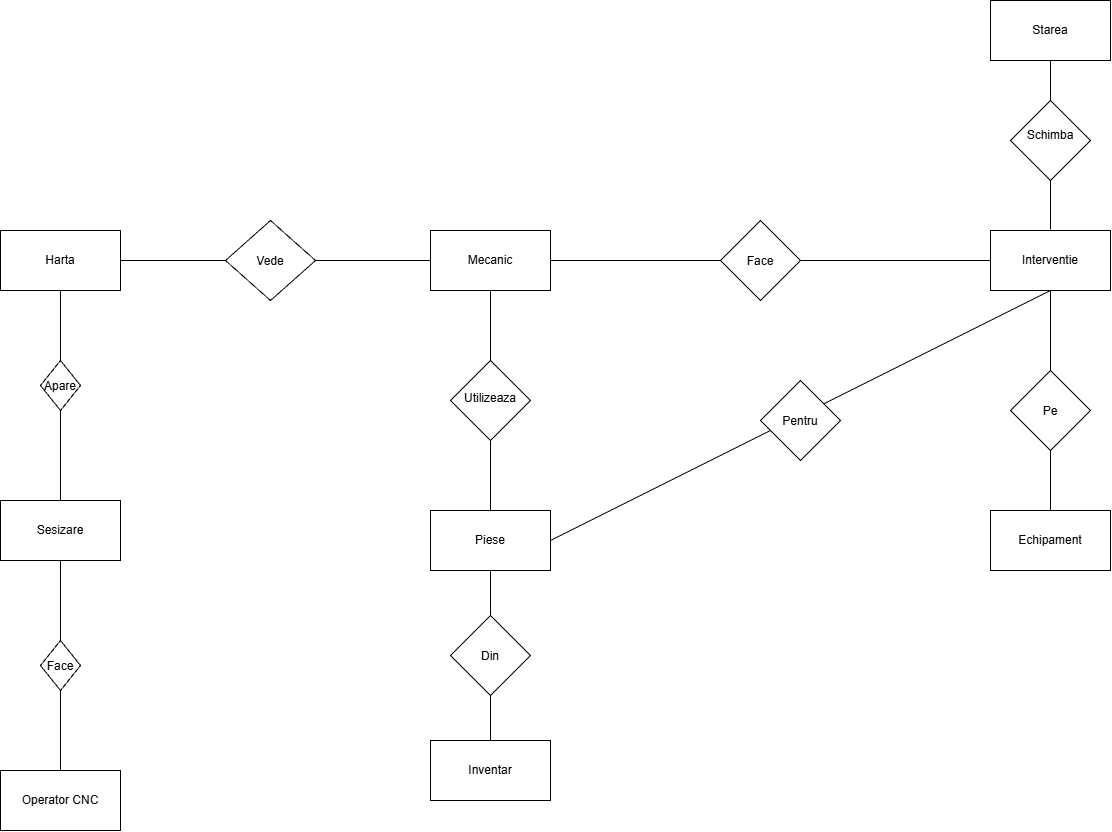

The diagram above was exported from draw.io. Its source (the exported page's mxGraphModel, read from the mxfile embedded in the PNG):
<mxGraphModel dx="2049" dy="2238" grid="1" gridSize="10" guides="1" tooltips="1" connect="1" arrows="1" fold="1" page="1" pageScale="1" pageWidth="850" pageHeight="1100" math="0" shadow="0">
  <root>
    <mxCell id="0" />
    <mxCell id="1" parent="0" />
    <mxCell id="YknMJcG2m4aY4gEkbxBP-183" parent="1" style="rounded=0;whiteSpace=wrap;html=1;" value="Sesizare" vertex="1">
      <mxGeometry height="60" width="120" x="110" y="160" as="geometry" />
    </mxCell>
    <mxCell id="YknMJcG2m4aY4gEkbxBP-184" parent="1" style="rounded=0;whiteSpace=wrap;html=1;" value="Mecanic" vertex="1">
      <mxGeometry height="60" width="120" x="540" y="-110" as="geometry" />
    </mxCell>
    <mxCell id="YknMJcG2m4aY4gEkbxBP-185" parent="1" style="rounded=0;whiteSpace=wrap;html=1;" value="Operator CNC" vertex="1">
      <mxGeometry height="60" width="120" x="110" y="430" as="geometry" />
    </mxCell>
    <mxCell id="YknMJcG2m4aY4gEkbxBP-186" parent="1" style="rounded=0;whiteSpace=wrap;html=1;" value="Interventie" vertex="1">
      <mxGeometry height="60" width="120" x="1100" y="-110" as="geometry" />
    </mxCell>
    <mxCell id="YknMJcG2m4aY4gEkbxBP-188" edge="1" parent="1" source="YknMJcG2m4aY4gEkbxBP-189" style="endArrow=none;html=1;rounded=0;defaultLabelBackgroundColor=page;entryX=0.5;entryY=1;entryDx=0;entryDy=0;exitX=0.5;exitY=0;exitDx=0;exitDy=0;" target="YknMJcG2m4aY4gEkbxBP-183" value="">
      <mxGeometry height="50" relative="1" width="50" as="geometry">
        <mxPoint x="170" y="290" as="sourcePoint" />
        <mxPoint x="220" y="240" as="targetPoint" />
      </mxGeometry>
    </mxCell>
    <mxCell id="YknMJcG2m4aY4gEkbxBP-190" edge="1" parent="1" source="YknMJcG2m4aY4gEkbxBP-185" style="endArrow=none;html=1;rounded=0;defaultLabelBackgroundColor=page;exitX=0.5;exitY=0;exitDx=0;exitDy=0;" target="YknMJcG2m4aY4gEkbxBP-189" value="">
      <mxGeometry height="50" relative="1" width="50" as="geometry">
        <mxPoint x="170" y="430" as="sourcePoint" />
        <mxPoint x="170" y="220" as="targetPoint" />
      </mxGeometry>
    </mxCell>
    <mxCell id="YknMJcG2m4aY4gEkbxBP-189" parent="1" style="rhombus;whiteSpace=wrap;html=1;shapeInside=1;" value="Face" vertex="1">
      <mxGeometry height="50" width="40" x="150" y="300" as="geometry" />
    </mxCell>
    <mxCell id="YknMJcG2m4aY4gEkbxBP-191" parent="1" style="rounded=0;whiteSpace=wrap;html=1;" value="Harta" vertex="1">
      <mxGeometry height="60" width="120" x="110" y="-110" as="geometry" />
    </mxCell>
    <mxCell id="YknMJcG2m4aY4gEkbxBP-193" parent="1" style="rhombus;whiteSpace=wrap;html=1;shapeInside=1;" value="Apare" vertex="1">
      <mxGeometry height="50" width="40" x="150" y="20" as="geometry" />
    </mxCell>
    <mxCell id="YknMJcG2m4aY4gEkbxBP-197" edge="1" parent="1" source="YknMJcG2m4aY4gEkbxBP-191" style="endArrow=none;html=1;rounded=0;defaultLabelBackgroundColor=page;" value="">
      <mxGeometry height="50" relative="1" width="50" as="geometry">
        <mxPoint x="170" as="sourcePoint" />
        <mxPoint x="170" y="20.710678118654755" as="targetPoint" />
      </mxGeometry>
    </mxCell>
    <mxCell id="YknMJcG2m4aY4gEkbxBP-198" edge="1" parent="1" source="YknMJcG2m4aY4gEkbxBP-193" style="endArrow=none;html=1;rounded=0;defaultLabelBackgroundColor=page;entryX=0.5;entryY=0;entryDx=0;entryDy=0;" target="YknMJcG2m4aY4gEkbxBP-183" value="">
      <mxGeometry height="50" relative="1" width="50" as="geometry">
        <mxPoint x="170" y="120" as="sourcePoint" />
        <mxPoint x="170" y="140.71067811865476" as="targetPoint" />
      </mxGeometry>
    </mxCell>
    <mxCell id="YknMJcG2m4aY4gEkbxBP-199" edge="1" parent="1" source="YknMJcG2m4aY4gEkbxBP-201" style="endArrow=none;html=1;rounded=0;defaultLabelBackgroundColor=page;entryX=0;entryY=0.5;entryDx=0;entryDy=0;" target="YknMJcG2m4aY4gEkbxBP-184" value="">
      <mxGeometry height="50" relative="1" width="50" as="geometry">
        <mxPoint x="230" y="-30" as="sourcePoint" />
        <mxPoint x="300.71067811865476" y="-80" as="targetPoint" />
      </mxGeometry>
    </mxCell>
    <mxCell id="YknMJcG2m4aY4gEkbxBP-200" edge="1" parent="1" source="YknMJcG2m4aY4gEkbxBP-191" style="endArrow=none;html=1;rounded=0;defaultLabelBackgroundColor=page;entryX=0;entryY=0.5;entryDx=0;entryDy=0;" target="YknMJcG2m4aY4gEkbxBP-201" value="">
      <mxGeometry height="50" relative="1" width="50" as="geometry">
        <mxPoint x="230" y="-80" as="sourcePoint" />
        <mxPoint x="400" y="-80" as="targetPoint" />
      </mxGeometry>
    </mxCell>
    <mxCell id="YknMJcG2m4aY4gEkbxBP-201" parent="1" style="rhombus;whiteSpace=wrap;html=1;shapeInside=1;" value="Vede" vertex="1">
      <mxGeometry height="80" width="90" x="335" y="-120" as="geometry" />
    </mxCell>
    <mxCell id="YknMJcG2m4aY4gEkbxBP-202" edge="1" parent="1" source="YknMJcG2m4aY4gEkbxBP-204" style="endArrow=none;html=1;rounded=0;defaultLabelBackgroundColor=page;entryX=0;entryY=0.5;entryDx=0;entryDy=0;" target="YknMJcG2m4aY4gEkbxBP-186" value="">
      <mxGeometry height="50" relative="1" width="50" as="geometry">
        <mxPoint x="520" y="-30" as="sourcePoint" />
        <mxPoint x="590.7106781186548" y="-80" as="targetPoint" />
      </mxGeometry>
    </mxCell>
    <mxCell id="YknMJcG2m4aY4gEkbxBP-203" edge="1" parent="1" source="YknMJcG2m4aY4gEkbxBP-184" style="endArrow=none;html=1;rounded=0;defaultLabelBackgroundColor=page;entryX=0;entryY=0.5;entryDx=0;entryDy=0;" target="YknMJcG2m4aY4gEkbxBP-204" value="">
      <mxGeometry height="50" relative="1" width="50" as="geometry">
        <mxPoint x="520" y="-80" as="sourcePoint" />
        <mxPoint x="650" y="-80" as="targetPoint" />
      </mxGeometry>
    </mxCell>
    <mxCell id="YknMJcG2m4aY4gEkbxBP-204" parent="1" style="rhombus;whiteSpace=wrap;html=1;shapeInside=1;" value="Face" vertex="1">
      <mxGeometry height="80" width="80" x="830" y="-120" as="geometry" />
    </mxCell>
    <mxCell id="YknMJcG2m4aY4gEkbxBP-205" parent="1" style="rounded=0;whiteSpace=wrap;html=1;" value="Piese" vertex="1">
      <mxGeometry height="60" width="120" x="540" y="170" as="geometry" />
    </mxCell>
    <mxCell id="YknMJcG2m4aY4gEkbxBP-206" edge="1" parent="1" source="YknMJcG2m4aY4gEkbxBP-184" style="endArrow=none;html=1;rounded=0;defaultLabelBackgroundColor=page;" value="">
      <mxGeometry height="50" relative="1" width="50" as="geometry">
        <mxPoint x="600" as="sourcePoint" />
        <mxPoint x="600" y="20.710678118654755" as="targetPoint" />
      </mxGeometry>
    </mxCell>
    <mxCell id="YknMJcG2m4aY4gEkbxBP-207" parent="1" style="rhombus;whiteSpace=wrap;html=1;shapeInside=1;" value="Utilizeaza" vertex="1">
      <mxGeometry height="80" width="80" x="560" y="20" as="geometry" />
    </mxCell>
    <mxCell id="YknMJcG2m4aY4gEkbxBP-209" edge="1" parent="1" source="YknMJcG2m4aY4gEkbxBP-207" style="endArrow=none;html=1;rounded=0;defaultLabelBackgroundColor=page;" value="">
      <mxGeometry height="50" relative="1" width="50" as="geometry">
        <mxPoint x="600" y="150" as="sourcePoint" />
        <mxPoint x="600" y="170.71067811865476" as="targetPoint" />
      </mxGeometry>
    </mxCell>
    <mxCell id="YknMJcG2m4aY4gEkbxBP-210" edge="1" parent="1" style="endArrow=none;html=1;rounded=0;defaultLabelBackgroundColor=page;" value="">
      <mxGeometry height="50" relative="1" width="50" as="geometry">
        <mxPoint x="600" y="400" as="sourcePoint" />
        <mxPoint x="600" y="230" as="targetPoint" />
      </mxGeometry>
    </mxCell>
    <mxCell id="YknMJcG2m4aY4gEkbxBP-211" parent="1" style="rounded=0;whiteSpace=wrap;html=1;" value="Inventar" vertex="1">
      <mxGeometry height="60" width="120" x="540" y="400" as="geometry" />
    </mxCell>
    <mxCell id="YknMJcG2m4aY4gEkbxBP-212" parent="1" style="rhombus;whiteSpace=wrap;html=1;shapeInside=1;" value="Din&lt;div&gt;&lt;br&gt;&lt;/div&gt;" vertex="1">
      <mxGeometry height="80" width="80" x="560" y="275" as="geometry" />
    </mxCell>
    <mxCell id="YknMJcG2m4aY4gEkbxBP-213" edge="1" parent="1" source="YknMJcG2m4aY4gEkbxBP-205" style="endArrow=none;html=1;rounded=0;defaultLabelBackgroundColor=page;entryX=0.5;entryY=1;entryDx=0;entryDy=0;exitX=1;exitY=0.5;exitDx=0;exitDy=0;" target="YknMJcG2m4aY4gEkbxBP-186" value="">
      <mxGeometry height="50" relative="1" width="50" as="geometry">
        <mxPoint x="660" y="250" as="sourcePoint" />
        <mxPoint x="730.7106781186548" y="200" as="targetPoint" />
      </mxGeometry>
    </mxCell>
    <mxCell id="YknMJcG2m4aY4gEkbxBP-214" parent="1" style="rhombus;whiteSpace=wrap;html=1;shapeInside=1;" value="Pentru" vertex="1">
      <mxGeometry height="80" width="80" x="870" y="40" as="geometry" />
    </mxCell>
    <mxCell id="YknMJcG2m4aY4gEkbxBP-216" parent="1" style="rounded=0;whiteSpace=wrap;html=1;" value="Echipament" vertex="1">
      <mxGeometry height="60" width="120" x="1100" y="170" as="geometry" />
    </mxCell>
    <mxCell id="YknMJcG2m4aY4gEkbxBP-217" edge="1" parent="1" source="YknMJcG2m4aY4gEkbxBP-186" style="endArrow=none;html=1;rounded=0;defaultLabelBackgroundColor=page;entryX=0.5;entryY=0;entryDx=0;entryDy=0;" target="YknMJcG2m4aY4gEkbxBP-216" value="">
      <mxGeometry height="50" relative="1" width="50" as="geometry">
        <mxPoint x="1160" as="sourcePoint" />
        <mxPoint x="1160" y="20.710678118654755" as="targetPoint" />
      </mxGeometry>
    </mxCell>
    <mxCell id="YknMJcG2m4aY4gEkbxBP-218" parent="1" style="rhombus;whiteSpace=wrap;html=1;shapeInside=1;" value="Pe" vertex="1">
      <mxGeometry height="80" width="80" x="1120" y="30" as="geometry" />
    </mxCell>
    <mxCell id="YknMJcG2m4aY4gEkbxBP-220" edge="1" parent="1" source="YknMJcG2m4aY4gEkbxBP-223" style="endArrow=none;html=1;rounded=0;defaultLabelBackgroundColor=page;" value="">
      <mxGeometry height="50" relative="1" width="50" as="geometry">
        <mxPoint x="1160" y="-111" as="sourcePoint" />
        <mxPoint x="1160" y="-280" as="targetPoint" />
      </mxGeometry>
    </mxCell>
    <mxCell id="YknMJcG2m4aY4gEkbxBP-221" parent="1" style="rounded=0;whiteSpace=wrap;html=1;" value="Starea" vertex="1">
      <mxGeometry height="60" width="120" x="1100" y="-340" as="geometry" />
    </mxCell>
    <mxCell id="YknMJcG2m4aY4gEkbxBP-224" edge="1" parent="1" style="endArrow=none;html=1;rounded=0;defaultLabelBackgroundColor=page;" target="YknMJcG2m4aY4gEkbxBP-223" value="">
      <mxGeometry height="50" relative="1" width="50" as="geometry">
        <mxPoint x="1160" y="-111" as="sourcePoint" />
        <mxPoint x="1160" y="-280" as="targetPoint" />
      </mxGeometry>
    </mxCell>
    <mxCell id="YknMJcG2m4aY4gEkbxBP-223" parent="1" style="rhombus;whiteSpace=wrap;html=1;shapeInside=1;" value="Schimba" vertex="1">
      <mxGeometry height="80" width="80" x="1120" y="-240" as="geometry" />
    </mxCell>
  </root>
</mxGraphModel>